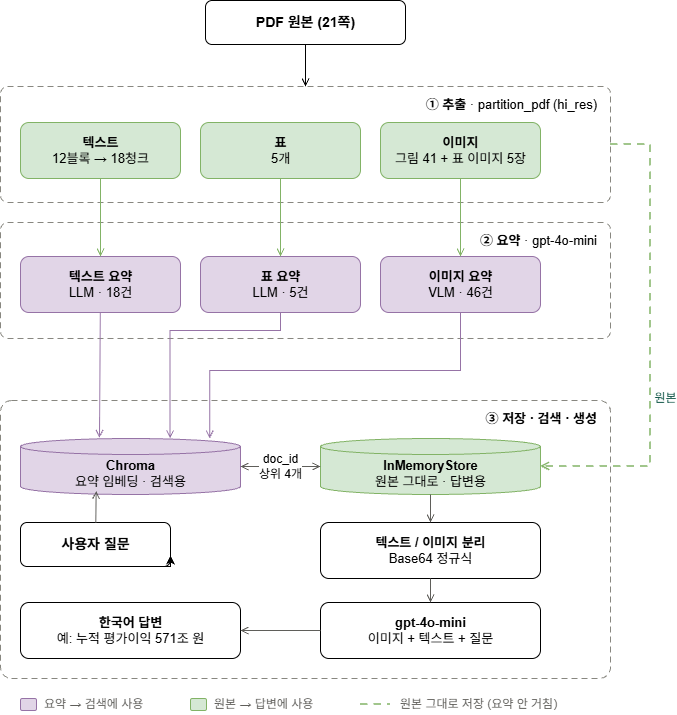

The diagram above was exported from draw.io. Its source (the exported page's mxGraphModel, read from the mxfile embedded in the PNG):
<mxGraphModel dx="1814" dy="909" grid="1" gridSize="10" guides="1" tooltips="1" connect="1" arrows="1" fold="1" page="1" pageScale="1" pageWidth="827" pageHeight="1169" math="0" shadow="0">
  <root>
    <mxCell id="0" />
    <mxCell id="1" parent="0" />
    <mxCell id="Vmr1lzPgOgZHcNHyKfNy-20" parent="1" style="rounded=1;arcSize=6;dashed=1;dashPattern=6 4;fillColor=none;strokeColor=#888780;html=1;align=right;verticalAlign=top;spacingRight=12;spacingTop=4;fontSize=13;" value="&lt;b&gt;① 추출&lt;/b&gt; · partition_pdf (hi_res)" vertex="1">
      <mxGeometry height="116" width="610" x="100" y="156" as="geometry" />
    </mxCell>
    <mxCell id="Vmr1lzPgOgZHcNHyKfNy-21" parent="1" style="rounded=1;arcSize=6;dashed=1;dashPattern=6 4;fillColor=none;strokeColor=#888780;html=1;align=right;verticalAlign=top;spacingRight=12;spacingTop=4;fontSize=13;" value="&lt;div style=&quot;&quot;&gt;&lt;b style=&quot;background-color: transparent; color: light-dark(#000000, var(--ge-light-color, #ffffff));&quot;&gt;② 요약&lt;/b&gt;&lt;span style=&quot;background-color: transparent; color: light-dark(#000000, var(--ge-light-color, #ffffff));&quot;&gt; · gpt-4o-mini&lt;/span&gt;&lt;/div&gt;" vertex="1">
      <mxGeometry height="116" width="610" x="100" y="292" as="geometry" />
    </mxCell>
    <mxCell id="Vmr1lzPgOgZHcNHyKfNy-22" parent="1" style="rounded=1;arcSize=4;dashed=1;dashPattern=6 4;fillColor=none;strokeColor=#888780;html=1;align=right;verticalAlign=top;spacingRight=12;spacingTop=4;fontSize=13;" value="&lt;b&gt;③ 저장 · 검색 · 생성&lt;/b&gt;" vertex="1">
      <mxGeometry height="278" width="610" x="100" y="470" as="geometry" />
    </mxCell>
    <mxCell id="Vmr1lzPgOgZHcNHyKfNy-23" parent="1" style="rounded=1;html=1;fontSize=14;" value="&lt;b&gt;PDF 원본 (21쪽)&lt;/b&gt;" vertex="1">
      <mxGeometry height="44" width="200" x="305.0017814911992" y="69.9982838384789" as="geometry" />
    </mxCell>
    <mxCell id="Vmr1lzPgOgZHcNHyKfNy-24" parent="1" style="rounded=1;html=1;fillColor=#d5e8d4;strokeColor=#82b366;fontSize=13;" value="&lt;b&gt;텍스트&lt;/b&gt;&lt;br&gt;12블록 → 18청크" vertex="1">
      <mxGeometry height="56" width="160" x="120.00178149119921" y="191.9982838384789" as="geometry" />
    </mxCell>
    <mxCell id="Vmr1lzPgOgZHcNHyKfNy-25" parent="1" style="rounded=1;html=1;fillColor=#d5e8d4;strokeColor=#82b366;fontSize=13;" value="&lt;b&gt;표&lt;/b&gt;&lt;br&gt;5개" vertex="1">
      <mxGeometry height="56" width="160" x="300.0017814911992" y="191.9982838384789" as="geometry" />
    </mxCell>
    <mxCell id="Vmr1lzPgOgZHcNHyKfNy-26" parent="1" style="rounded=1;html=1;fillColor=#d5e8d4;strokeColor=#82b366;fontSize=13;" value="&lt;b&gt;이미지&lt;/b&gt;&lt;br&gt;그림 41 + 표 이미지 5장" vertex="1">
      <mxGeometry height="56" width="160" x="480.0017814911992" y="191.9982838384789" as="geometry" />
    </mxCell>
    <mxCell id="Vmr1lzPgOgZHcNHyKfNy-27" parent="1" style="rounded=1;html=1;fillColor=#e1d5e7;strokeColor=#9673a6;fontSize=13;" value="&lt;b&gt;텍스트 요약&lt;/b&gt;&lt;br&gt;LLM · 18건" vertex="1">
      <mxGeometry height="56" width="160" x="120.00178149119921" y="325.99828383847887" as="geometry" />
    </mxCell>
    <mxCell id="Vmr1lzPgOgZHcNHyKfNy-28" parent="1" style="rounded=1;html=1;fillColor=#e1d5e7;strokeColor=#9673a6;fontSize=13;" value="&lt;b&gt;표 요약&lt;/b&gt;&lt;br&gt;LLM · 5건" vertex="1">
      <mxGeometry height="56" width="160" x="300.0017814911992" y="325.99828383847887" as="geometry" />
    </mxCell>
    <mxCell id="Vmr1lzPgOgZHcNHyKfNy-29" parent="1" style="rounded=1;html=1;fillColor=#e1d5e7;strokeColor=#9673a6;fontSize=13;" value="&lt;b&gt;이미지 요약&lt;/b&gt;&lt;br&gt;VLM · 46건" vertex="1">
      <mxGeometry height="56" width="160" x="480.0017814911992" y="325.99828383847887" as="geometry" />
    </mxCell>
    <mxCell id="Vmr1lzPgOgZHcNHyKfNy-30" parent="1" style="shape=cylinder3;boundedLbl=1;backgroundOutline=1;size=8;html=1;fillColor=#e1d5e7;strokeColor=#9673a6;fontSize=13;" value="&lt;b&gt;Chroma&lt;/b&gt;&lt;br&gt;요약 임베딩 · 검색용" vertex="1">
      <mxGeometry height="56" width="220" x="120.00178149119921" y="507.99828383847887" as="geometry" />
    </mxCell>
    <mxCell id="Vmr1lzPgOgZHcNHyKfNy-31" parent="1" style="shape=cylinder3;boundedLbl=1;backgroundOutline=1;size=8;html=1;fillColor=#d5e8d4;strokeColor=#82b366;fontSize=13;" value="&lt;b&gt;InMemoryStore&lt;/b&gt;&lt;br&gt;원본 그대로 · 답변용" vertex="1">
      <mxGeometry height="56" width="220" x="420.0017814911992" y="507.99828383847887" as="geometry" />
    </mxCell>
    <mxCell id="Vmr1lzPgOgZHcNHyKfNy-32" parent="1" style="rounded=1;html=1;fontSize=14;" value="&lt;b&gt;사용자 질문&lt;/b&gt;" vertex="1">
      <mxGeometry height="44" width="150" x="120.00178149119921" y="591.9982838384789" as="geometry" />
    </mxCell>
    <mxCell id="Vmr1lzPgOgZHcNHyKfNy-33" parent="1" style="rounded=1;html=1;fontSize=13;" value="&lt;b&gt;텍스트 / 이미지 분리&lt;/b&gt;&lt;br&gt;Base64 정규식" vertex="1">
      <mxGeometry height="56" width="220" x="420.0017814911992" y="591.9982838384789" as="geometry" />
    </mxCell>
    <mxCell id="Vmr1lzPgOgZHcNHyKfNy-34" parent="1" style="rounded=1;html=1;fontSize=13;" value="&lt;b&gt;gpt-4o-mini&lt;/b&gt;&lt;br&gt;이미지 + 텍스트 + 질문" vertex="1">
      <mxGeometry height="56" width="220" x="420.0017814911992" y="671.9982838384789" as="geometry" />
    </mxCell>
    <mxCell id="Vmr1lzPgOgZHcNHyKfNy-35" parent="1" style="rounded=1;html=1;fontSize=13;" value="&lt;b&gt;한국어 답변&lt;/b&gt;&lt;br&gt;예: 누적 평가이익 571조 원" vertex="1">
      <mxGeometry height="56" width="220" x="120.00178149119921" y="671.9982838384789" as="geometry" />
    </mxCell>
    <mxCell id="Vmr1lzPgOgZHcNHyKfNy-36" edge="1" parent="1" source="Vmr1lzPgOgZHcNHyKfNy-23" style="endArrow=open;html=1;" target="Vmr1lzPgOgZHcNHyKfNy-20">
      <mxGeometry relative="1" as="geometry" />
    </mxCell>
    <mxCell id="Vmr1lzPgOgZHcNHyKfNy-37" edge="1" parent="1" source="Vmr1lzPgOgZHcNHyKfNy-24" style="endArrow=open;html=1;strokeColor=#82b366;fillColor=#d5e8d4;" target="Vmr1lzPgOgZHcNHyKfNy-27">
      <mxGeometry relative="1" as="geometry" />
    </mxCell>
    <mxCell id="Vmr1lzPgOgZHcNHyKfNy-38" edge="1" parent="1" source="Vmr1lzPgOgZHcNHyKfNy-25" style="endArrow=open;html=1;strokeColor=#82b366;fillColor=#d5e8d4;" target="Vmr1lzPgOgZHcNHyKfNy-28">
      <mxGeometry relative="1" as="geometry" />
    </mxCell>
    <mxCell id="Vmr1lzPgOgZHcNHyKfNy-39" edge="1" parent="1" source="Vmr1lzPgOgZHcNHyKfNy-26" style="endArrow=open;html=1;strokeColor=#82b366;fillColor=#d5e8d4;" target="Vmr1lzPgOgZHcNHyKfNy-29">
      <mxGeometry relative="1" as="geometry" />
    </mxCell>
    <mxCell id="Vmr1lzPgOgZHcNHyKfNy-40" edge="1" parent="1" source="Vmr1lzPgOgZHcNHyKfNy-27" style="endArrow=open;html=1;strokeColor=#9673a6;entryX=0.359;entryY=-0.011;entryDx=0;entryDy=0;entryPerimeter=0;fillColor=#e1d5e7;" target="Vmr1lzPgOgZHcNHyKfNy-30">
      <mxGeometry relative="1" x="0.0367" as="geometry">
        <Array as="points" />
      </mxGeometry>
    </mxCell>
    <mxCell id="Vmr1lzPgOgZHcNHyKfNy-41" edge="1" parent="1" source="Vmr1lzPgOgZHcNHyKfNy-28" style="edgeStyle=orthogonalEdgeStyle;rounded=0;endArrow=open;html=1;strokeColor=#9673a6;exitX=0.5;exitY=1;entryX=0.68;entryY=0;fillColor=#e1d5e7;" target="Vmr1lzPgOgZHcNHyKfNy-30">
      <mxGeometry relative="1" as="geometry">
        <Array as="points">
          <mxPoint x="380" y="400" />
          <mxPoint x="269.6" y="400" />
        </Array>
      </mxGeometry>
    </mxCell>
    <mxCell id="Vmr1lzPgOgZHcNHyKfNy-42" edge="1" parent="1" source="Vmr1lzPgOgZHcNHyKfNy-29" style="edgeStyle=orthogonalEdgeStyle;rounded=0;endArrow=open;html=1;strokeColor=#9673a6;exitX=0.5;exitY=1;entryX=0.86;entryY=0;fillColor=#e1d5e7;" target="Vmr1lzPgOgZHcNHyKfNy-30">
      <mxGeometry relative="1" x="-0.0021" as="geometry">
        <Array as="points">
          <mxPoint x="560" y="440" />
          <mxPoint x="309.2" y="440" />
        </Array>
      </mxGeometry>
    </mxCell>
    <mxCell id="Vmr1lzPgOgZHcNHyKfNy-43" edge="1" parent="1" source="Vmr1lzPgOgZHcNHyKfNy-20" style="edgeStyle=orthogonalEdgeStyle;rounded=0;endArrow=open;dashed=1;dashPattern=5 4;html=1;strokeColor=#82b366;strokeWidth=1.5;fontColor=#085041;fontSize=12;exitX=1;exitY=0.5;entryX=1;entryY=0.5;labelBackgroundColor=#FFFFFF;fillColor=#d5e8d4;" target="Vmr1lzPgOgZHcNHyKfNy-31" value="원본">
      <mxGeometry relative="1" x="0.2476" y="15" as="geometry">
        <mxPoint as="offset" />
        <Array as="points">
          <mxPoint x="750" y="214" />
          <mxPoint x="750" y="536" />
        </Array>
      </mxGeometry>
    </mxCell>
    <mxCell id="Vmr1lzPgOgZHcNHyKfNy-44" edge="1" parent="1" source="Vmr1lzPgOgZHcNHyKfNy-30" style="startArrow=open;endArrow=open;html=1;strokeColor=#5F5E5A;fontSize=12;labelBackgroundColor=#FFFFFF;" target="Vmr1lzPgOgZHcNHyKfNy-31" value="doc_id&lt;br&gt;상위 4개">
      <mxGeometry relative="1" as="geometry" />
    </mxCell>
    <mxCell id="Vmr1lzPgOgZHcNHyKfNy-45" edge="1" parent="1" source="Vmr1lzPgOgZHcNHyKfNy-32" style="endArrow=open;html=1;strokeColor=#5F5E5A;entryX=0.344;entryY=0.935;entryDx=0;entryDy=0;entryPerimeter=0;" target="Vmr1lzPgOgZHcNHyKfNy-30">
      <mxGeometry relative="1" as="geometry" />
    </mxCell>
    <mxCell id="Vmr1lzPgOgZHcNHyKfNy-46" edge="1" parent="1" source="Vmr1lzPgOgZHcNHyKfNy-31" style="endArrow=open;html=1;strokeColor=#5F5E5A;" target="Vmr1lzPgOgZHcNHyKfNy-33">
      <mxGeometry relative="1" as="geometry" />
    </mxCell>
    <mxCell id="Vmr1lzPgOgZHcNHyKfNy-47" edge="1" parent="1" source="Vmr1lzPgOgZHcNHyKfNy-33" style="endArrow=open;html=1;strokeColor=#5F5E5A;" target="Vmr1lzPgOgZHcNHyKfNy-34">
      <mxGeometry relative="1" as="geometry" />
    </mxCell>
    <mxCell id="Vmr1lzPgOgZHcNHyKfNy-48" edge="1" parent="1" source="Vmr1lzPgOgZHcNHyKfNy-34" style="endArrow=open;html=1;strokeColor=#5F5E5A;" target="Vmr1lzPgOgZHcNHyKfNy-35">
      <mxGeometry relative="1" as="geometry" />
    </mxCell>
    <mxCell id="Vmr1lzPgOgZHcNHyKfNy-49" parent="1" style="rounded=1;fillColor=#e1d5e7;strokeColor=#9673a6;" value="" vertex="1">
      <mxGeometry height="12" width="16" x="120.00178149119921" y="767.9982838384789" as="geometry" />
    </mxCell>
    <mxCell id="Vmr1lzPgOgZHcNHyKfNy-50" parent="1" style="text;html=1;align=left;verticalAlign=middle;fontSize=12;fontColor=#5F5E5A;" value="요약 → 검색에 사용" vertex="1">
      <mxGeometry height="20" width="130" x="142.0017814911992" y="763.9982838384789" as="geometry" />
    </mxCell>
    <mxCell id="Vmr1lzPgOgZHcNHyKfNy-51" parent="1" style="rounded=1;fillColor=#d5e8d4;strokeColor=#82b366;" value="" vertex="1">
      <mxGeometry height="12" width="16" x="290.0017814911992" y="767.9982838384789" as="geometry" />
    </mxCell>
    <mxCell id="Vmr1lzPgOgZHcNHyKfNy-52" parent="1" style="text;html=1;align=left;verticalAlign=middle;fontSize=12;fontColor=#5F5E5A;" value="원본 → 답변에 사용" vertex="1">
      <mxGeometry height="20" width="130" x="312" y="764" as="geometry" />
    </mxCell>
    <mxCell id="Vmr1lzPgOgZHcNHyKfNy-53" edge="1" parent="1" style="endArrow=none;dashed=1;dashPattern=5 4;html=1;strokeWidth=1.5;fillColor=#d5e8d4;strokeColor=#82b366;" value="">
      <mxGeometry relative="1" as="geometry">
        <mxPoint x="460.0017814911992" y="773.9982838384789" as="sourcePoint" />
        <mxPoint x="490.0017814911992" y="773.9982838384789" as="targetPoint" />
      </mxGeometry>
    </mxCell>
    <mxCell id="Vmr1lzPgOgZHcNHyKfNy-54" parent="1" style="text;html=1;align=left;verticalAlign=middle;fontSize=12;fontColor=#5F5E5A;" value="원본 그대로 저장 (요약 안 거침)" vertex="1">
      <mxGeometry height="20" width="200" x="498.0017814911992" y="763.9982838384789" as="geometry" />
    </mxCell>
    <mxCell id="Vmr1lzPgOgZHcNHyKfNy-56" edge="1" parent="1" source="Vmr1lzPgOgZHcNHyKfNy-32" style="edgeStyle=orthogonalEdgeStyle;rounded=0;orthogonalLoop=1;jettySize=auto;html=1;innerLoopWaypoints=1;exitX=0.75;exitY=1;exitDx=0;exitDy=0;entryX=1;entryY=0.75;entryDx=0;entryDy=0;defaultLabelBackgroundColor=page;" target="Vmr1lzPgOgZHcNHyKfNy-32">
      <mxGeometry relative="1" as="geometry" />
    </mxCell>
  </root>
</mxGraphModel>